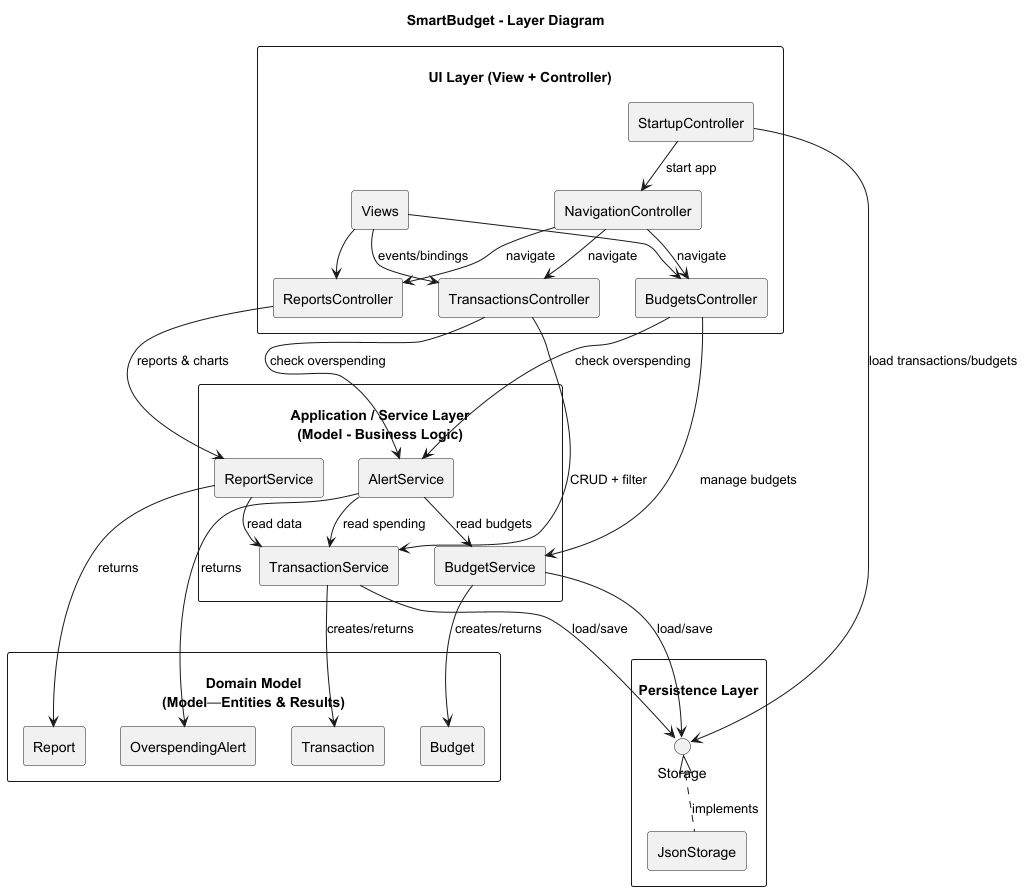

The diagram above was rendered by PlantUML. Its source (embedded in the PNG):
@startuml
title SmartBudget - Layer Diagram

skinparam componentStyle rectangle
skinparam packageStyle rectangle
skinparam linetype line
skinparam ranksep 30

package "\nUI Layer (View + Controller)" as UI {
  [Views] as Views

  [TransactionsController] as TxCtrl
  [BudgetsController] as BudCtrl
  [ReportsController] as RepCtrl
  [NavigationController] as NavCtrl
  [StartupController] as StartCtrl
}

package "\nApplication / Service Layer\n(Model - Business Logic)" as SVC {
  [TransactionService] as TxSvc
  [BudgetService] as BudSvc
  [ReportService] as RepSvc
  [AlertService] as AlertSvc
}

package "\nDomain Model\n(Model—Entities & Results)" as DOMAIN {
  [Transaction] as Tx
  [Budget] as Bud

  '[Category <<enum>>] as Cat
  '[TransactionType <<enum>>] as TxType

  [Report] as Report
  [OverspendingAlert] as Alert
}

package "\nPersistence Layer" as PERSIST {
  interface "Storage" as Storage
  [JsonStorage] as JsonStore
}

' --- UI depends on Services ---
TxCtrl --> TxSvc : CRUD + filter
TxCtrl --> AlertSvc : check overspending

BudCtrl --> BudSvc : manage budgets
BudCtrl --> AlertSvc : check overspending

RepCtrl --> RepSvc : reports & charts

NavCtrl --> TxCtrl : navigate
NavCtrl --> BudCtrl : navigate
NavCtrl --> RepCtrl : navigate

StartCtrl --> Storage : load transactions/budgets
StartCtrl --> NavCtrl : start app

Views --> TxCtrl : events/bindings
Views --> BudCtrl
Views --> RepCtrl

' --- Services depend on Domain ---
TxSvc --> Tx : creates/returns
BudSvc --> Bud : creates/returns
RepSvc --> Report : returns
AlertSvc --> Alert : returns

' --- Service-to-service dependencies ---
RepSvc --> TxSvc : read data
AlertSvc --> BudSvc : read budgets
AlertSvc --> TxSvc : read spending

' --- Persistence ---
TxSvc --> Storage : load/save
BudSvc --> Storage : load/save
Storage <|.. JsonStore : implements

@enduml